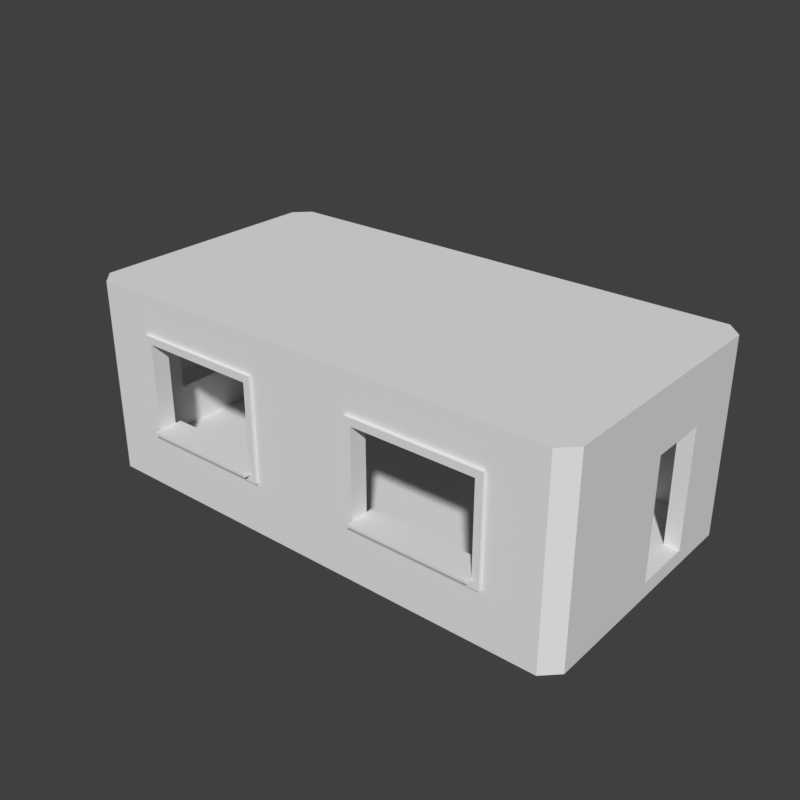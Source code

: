 # Source: TestRoom.blend  (saved by Blender 2.79.0; exported with 4.5.12 LTS)
import bpy
from mathutils import Matrix  # noqa: F401  (used for matrix-valued properties, if any)

bpy.ops.wm.read_factory_settings(use_empty=True)
scene = bpy.context.scene
scene.name = 'Scene'

# ---- collections
col_collection_1 = bpy.data.collections.new('Collection 1'); scene.collection.children.link(col_collection_1)

# ---- world
world_world = bpy.data.worlds.new('World'); scene.world = world_world
world_world.color = (0.05088, 0.05088, 0.05088)
world_world.use_sun_shadow = False
world_world.sun_shadow_jitter_overblur = 0.0
world_world.cycles.sampling_method = 'MANUAL'

# ---- meshes
me_cube_000 = bpy.data.meshes.new('Cube.000')
me_cube_000.from_pydata([(2.0, 1.51e-07, 0.0), (2.0, 1.51e-07, 2.0), (0.0, 0.0, 0.0), (0.0, 0.0, 2.0), (2.0, -2.0, 0.0), (2.0, -2.0, 2.0), (1.51e-07, -2.0, 0.0), (1.51e-07, -2.0, 2.0), (-4.0, 2.0, 0.0), (-4.0, 2.0, 2.0), (-6.0, 2.0, 0.0), (-6.0, 2.0, 2.0), (-4.0, 1.192e-07, 0.0), (-4.0, 1.192e-07, 2.0), (-6.0, 0.0, 0.0), (-6.0, 0.0, 2.0), (-4.0, 1.51e-07, 0.0), (-4.0, 1.51e-07, 2.0), (-6.0, 0.0, 0.0), (-6.0, 0.0, 2.0), (-4.0, -2.0, 0.0), (-4.0, -2.0, 2.0), (-6.0, -2.0, 0.0), (-6.0, -2.0, 2.0), (-2.0, 1.51e-07, 0.0), (-2.0, 1.51e-07, 2.0), (-4.0, 0.0, 0.0), (-4.0, 0.0, 2.0), (-2.0, -2.0, 0.0), (-2.0, -2.0, 2.0), (-4.0, -2.0, 0.0), (-4.0, -2.0, 2.0), (-2.0, 2.0, 0.0), (-2.0, 2.0, 2.0), (-4.0, 2.0, 0.0), (-4.0, 2.0, 2.0), (-2.0, 1.192e-07, 0.0), (-2.0, 1.192e-07, 2.0), (-4.0, 0.0, 0.0), (-4.0, 0.0, 2.0), (0.0, 2.0, 0.0), (0.0, 2.0, 2.0), (-2.0, 2.0, 0.0), (-2.0, 2.0, 2.0), (2.384e-07, 1.192e-07, 0.0), (2.384e-07, 1.192e-07, 2.0), (-2.0, 0.0, 0.0), (-2.0, 0.0, 2.0), (0.0, 1.51e-07, 0.0), (0.0, 1.51e-07, 2.0), (-2.0, 0.0, 0.0), (-2.0, 0.0, 2.0), (2.384e-07, -2.0, 0.0), (2.384e-07, -2.0, 2.0), (-2.0, -2.0, 0.0), (-2.0, -2.0, 2.0), (2.0, 2.0, 0.0), (2.0, 2.0, 2.0), (0.0, 2.0, 0.0), (0.0, 2.0, 2.0), (2.0, 1.192e-07, 0.0), (2.0, 1.192e-07, 2.0), (1.51e-07, 0.0, 0.0), (1.51e-07, 0.0, 2.0)], [], [(0, 2, 3, 1), (2, 6, 7, 3), (6, 4, 5, 7), (4, 0, 1, 5), (2, 0, 4, 6), (7, 5, 1, 3), (8, 10, 11, 9), (10, 14, 15, 11), (14, 12, 13, 15), (12, 8, 9, 13), (10, 8, 12, 14), (15, 13, 9, 11), (16, 18, 19, 17), (18, 22, 23, 19), (22, 20, 21, 23), (20, 16, 17, 21), (18, 16, 20, 22), (23, 21, 17, 19), (24, 26, 27, 25), (26, 30, 31, 27), (30, 28, 29, 31), (28, 24, 25, 29), (26, 24, 28, 30), (31, 29, 25, 27), (32, 34, 35, 33), (34, 38, 39, 35), (38, 36, 37, 39), (36, 32, 33, 37), (34, 32, 36, 38), (39, 37, 33, 35), (40, 42, 43, 41), (42, 46, 47, 43), (46, 44, 45, 47), (44, 40, 41, 45), (42, 40, 44, 46), (47, 45, 41, 43), (48, 50, 51, 49), (50, 54, 55, 51), (54, 52, 53, 55), (52, 48, 49, 53), (50, 48, 52, 54), (55, 53, 49, 51), (56, 58, 59, 57), (58, 62, 63, 59), (62, 60, 61, 63), (60, 56, 57, 61), (58, 56, 60, 62), (63, 61, 57, 59)])
me_cube_000.use_remesh_preserve_volume = False
me_cube_000.use_remesh_preserve_attributes = False
me_cube_000.use_mirror_vertex_groups = False
me_cube_000.update()
me_vert_020 = bpy.data.meshes.new('Vert.020')
me_vert_020.from_pydata([(0.0, 0.0, -0.25), (0.0, 0.0, 0.0), (0.0, 0.25, 0.0), (0.0, 0.25, -0.25), (0.25, 0.0, 0.0), (0.25, 0.0, -0.25)], [], [(0, 1, 2, 3), (1, 4, 2), (0, 5, 4, 1), (5, 0, 3), (2, 4, 5, 3)])
me_vert_020.use_remesh_preserve_volume = False
me_vert_020.use_remesh_preserve_attributes = False
me_vert_020.use_mirror_vertex_groups = False
me_vert_020.update()
me_vert_019 = bpy.data.meshes.new('Vert.019')
me_vert_019.from_pydata([(0.0, 0.0, -0.25), (0.0, 0.0, 0.0), (0.25, -1.859e-06, 0.0), (0.25, -1.859e-06, -0.25), (-1.859e-06, -0.25, 0.0), (-1.859e-06, -0.25, -0.25)], [], [(0, 1, 2, 3), (1, 4, 2), (0, 5, 4, 1), (5, 0, 3), (2, 4, 5, 3)])
me_vert_019.use_remesh_preserve_volume = False
me_vert_019.use_remesh_preserve_attributes = False
me_vert_019.use_mirror_vertex_groups = False
me_vert_019.update()
me_vert_018 = bpy.data.meshes.new('Vert.018')
me_vert_018.from_pydata([(0.0, 0.0, 0.0), (1.887e-08, -0.25, -1.093e-08), (-0.25, -1.887e-08, -1.093e-08), (1.887e-08, -0.25, -1.093e-08), (0.0, 0.0, 3.0), (-0.25, -1.887e-08, 3.0), (1.887e-08, -0.25, 3.0)], [(0, 1)], [(2, 0, 3), (5, 6, 4), (3, 0, 4, 6), (2, 3, 6, 5), (0, 2, 5, 4)])
me_vert_018.use_remesh_preserve_volume = False
me_vert_018.use_remesh_preserve_attributes = False
me_vert_018.use_mirror_vertex_groups = False
me_vert_018.update()
me_vert_017 = bpy.data.meshes.new('Vert.017')
me_vert_017.from_pydata([(0.0, 0.0, 0.0), (-0.25, 3.775e-08, -1.093e-08), (3.775e-08, 0.25, -1.093e-08), (-0.25, 3.775e-08, -1.093e-08), (0.0, 0.0, 3.0), (3.775e-08, 0.25, 3.0), (-0.25, 3.775e-08, 3.0)], [(0, 1)], [(2, 0, 3), (5, 6, 4), (3, 0, 4, 6), (2, 3, 6, 5), (0, 2, 5, 4)])
me_vert_017.use_remesh_preserve_volume = False
me_vert_017.use_remesh_preserve_attributes = False
me_vert_017.use_mirror_vertex_groups = False
me_vert_017.update()
me_vert_016 = bpy.data.meshes.new('Vert.016')
me_vert_016.from_pydata([(0.0, 0.0, -0.25), (0.0, 0.0, 0.0), (-0.25, -1.093e-08, 0.0), (-0.25, -1.093e-08, -0.25), (-1.748e-07, 4.0, -0.25), (-1.748e-07, 4.0, 0.0), (-0.25, 4.0, 0.0), (-0.25, 4.0, -0.25)], [], [(0, 1, 2, 3), (4, 7, 6, 5), (3, 2, 6, 7), (2, 1, 5, 6), (0, 3, 7, 4), (1, 0, 4, 5)])
me_vert_016.use_remesh_preserve_volume = False
me_vert_016.use_remesh_preserve_attributes = False
me_vert_016.use_mirror_vertex_groups = False
me_vert_016.update()
me_vert_015 = bpy.data.meshes.new('Vert.015')
me_vert_015.from_pydata([(0.0, 0.0, -0.25), (0.0, 0.0, 0.0), (0.25, -1.859e-06, 0.0), (0.25, -1.859e-06, -0.25), (-1.859e-06, -0.25, 0.0), (-1.859e-06, -0.25, -0.25)], [], [(0, 1, 2, 3), (1, 4, 2), (0, 5, 4, 1), (5, 0, 3), (2, 4, 5, 3)])
me_vert_015.use_remesh_preserve_volume = False
me_vert_015.use_remesh_preserve_attributes = False
me_vert_015.use_mirror_vertex_groups = False
me_vert_015.update()
me_vert_013 = bpy.data.meshes.new('Vert.013')
me_vert_013.from_pydata([(0.25, 1.093e-08, -1.887e-08), (0.0, 0.0, 0.0), (-1.887e-08, -8.25e-16, -0.25), (0.25, 1.093e-08, -0.25), (0.25, 4.0, -1.887e-08), (-1.748e-07, 4.0, 0.0), (-1.937e-07, 4.0, -0.25), (0.25, 4.0, -0.25)], [], [(0, 1, 2, 3), (4, 7, 6, 5), (3, 2, 6, 7), (2, 1, 5, 6), (0, 3, 7, 4), (1, 0, 4, 5)])
me_vert_013.use_remesh_preserve_volume = False
me_vert_013.use_remesh_preserve_attributes = False
me_vert_013.use_mirror_vertex_groups = False
me_vert_013.update()
me_vert_012 = bpy.data.meshes.new('Vert.012')
me_vert_012.from_pydata([(0.0, -0.25, -1.887e-08), (0.0, 0.0, 0.0), (0.0, 1.887e-08, -0.25), (0.0, -0.25, -0.25), (4.0, -0.25, -1.887e-08), (4.0, 0.0, 0.0), (4.0, 1.887e-08, -0.25), (4.0, -0.25, -0.25)], [], [(0, 1, 2, 3), (4, 7, 6, 5), (3, 2, 6, 7), (2, 1, 5, 6), (0, 3, 7, 4), (1, 0, 4, 5)])
me_vert_012.use_remesh_preserve_volume = False
me_vert_012.use_remesh_preserve_attributes = False
me_vert_012.use_mirror_vertex_groups = False
me_vert_012.update()
me_vert_011 = bpy.data.meshes.new('Vert.011')
me_vert_011.from_pydata([(0.0, -0.25, -1.887e-08), (0.0, 0.0, 0.0), (0.0, 1.887e-08, -0.25), (0.0, -0.25, -0.25), (4.0, -0.25, -1.887e-08), (4.0, 0.0, 0.0), (4.0, 1.887e-08, -0.25), (4.0, -0.25, -0.25)], [], [(0, 1, 2, 3), (4, 7, 6, 5), (3, 2, 6, 7), (2, 1, 5, 6), (0, 3, 7, 4), (1, 0, 4, 5)])
me_vert_011.use_remesh_preserve_volume = False
me_vert_011.use_remesh_preserve_attributes = False
me_vert_011.use_mirror_vertex_groups = False
me_vert_011.update()
me_vert_009 = bpy.data.meshes.new('Vert.009')
me_vert_009.from_pydata([(0.0, -0.25, -0.25), (0.0, -0.25, 0.0), (0.0, 0.0, 0.0), (0.0, 0.0, -0.25), (4.0, -0.25, -0.25), (4.0, -0.25, 0.0), (4.0, 0.0, 0.0), (4.0, 0.0, -0.25)], [], [(0, 1, 2, 3), (4, 7, 6, 5), (3, 2, 6, 7), (2, 1, 5, 6), (0, 3, 7, 4), (1, 0, 4, 5)])
me_vert_009.use_remesh_preserve_volume = False
me_vert_009.use_remesh_preserve_attributes = False
me_vert_009.use_mirror_vertex_groups = False
me_vert_009.update()
me_vert_007 = bpy.data.meshes.new('Vert.007')
me_vert_007.from_pydata([(0.0, 0.0, 0.0), (1.887e-08, 0.25, -1.093e-08), (0.25, -1.887e-08, -1.093e-08), (1.887e-08, 0.25, -1.093e-08), (0.0, 0.0, 3.0), (0.25, -1.887e-08, 3.0), (1.887e-08, 0.25, 3.0)], [(0, 1)], [(2, 0, 3), (5, 6, 4), (3, 0, 4, 6), (2, 3, 6, 5), (0, 2, 5, 4)])
me_vert_007.use_remesh_preserve_volume = False
me_vert_007.use_remesh_preserve_attributes = False
me_vert_007.use_mirror_vertex_groups = False
me_vert_007.update()
me_vert_006 = bpy.data.meshes.new('Vert.006')
me_vert_006.from_pydata([(0.0, 0.0, 0.0), (0.25, 0.0, -1.093e-08), (0.0, -0.25, -1.093e-08), (0.25, 0.0, -1.093e-08), (0.0, 0.0, 3.0), (0.0, -0.25, 3.0), (0.25, 0.0, 3.0)], [(0, 1)], [(2, 0, 3), (5, 6, 4), (3, 0, 4, 6), (2, 3, 6, 5), (0, 2, 5, 4)])
me_vert_006.use_remesh_preserve_volume = False
me_vert_006.use_remesh_preserve_attributes = False
me_vert_006.use_mirror_vertex_groups = False
me_vert_006.update()
me_vert_005 = bpy.data.meshes.new('Vert.005')
me_vert_005.from_pydata([(0.0, 0.0, 0.0), (4.0, 0.0, 0.0), (4.0, 3.0, 0.0), (0.0, 3.0, 0.0), (2.0, 0.0, 0.0), (4.0, 1.5, 0.0), (2.0, 3.0, 0.0), (0.0, 1.5, 0.0), (3.0, 0.0, 0.25), (3.0, 0.0, 0.0), (4.0, 2.25, 0.0), (1.0, 3.0, 0.0), (0.0, 2.25, 0.0), (1.0, 0.0, 0.0), (4.0, 0.75, 0.0), (3.0, 3.0, 0.0), (0.0, 0.75, 0.0), (1.0, 1.5, 0.0), (3.0, 1.5, 0.0), (2.0, 0.75, 0.0), (2.0, 2.25, 0.0), (3.0, 2.25, 0.0), (3.0, 0.75, 0.0), (1.0, 0.75, 0.0), (1.0, 2.25, 0.0), (4.0, 0.0, 0.25), (4.0, 2.25, 0.25), (4.0, 3.0, 0.25), (1.0, 3.0, 0.25), (0.0, 3.0, 0.25), (0.0, 2.25, 0.25), (1.0, 0.0, 0.25), (2.0, 0.0, 0.25), (4.0, 0.75, 0.25), (4.0, 1.5, 0.25), (3.0, 3.0, 0.25), (2.0, 3.0, 0.25), (0.0, 0.75, 0.25), (0.0, 1.5, 0.25), (1.0, 1.5, 0.25), (0.0, 0.0, 0.25), (3.0, 1.5, 0.25), (2.0, 2.25, 0.25), (3.0, 2.25, 0.25), (3.0, 0.75, 0.25), (1.0, 0.75, 0.25), (1.0, 2.25, 0.25), (4.0, 2.375, 0.0), (0.0, 2.375, 0.0), (0.0, 2.375, 0.25), (4.0, 2.375, 0.25), (2.0, 2.375, 0.0), (3.0, 2.375, 0.0), (1.0, 2.375, 0.0), (2.0, 2.375, 0.25), (3.0, 2.375, 0.25), (1.0, 2.375, 0.25), (0.8841, 3.0, 0.0), (0.8841, 1.5, 0.0), (0.8841, 3.0, 0.25), (0.8841, 0.0, 0.0), (0.8841, 0.75, 0.0), (0.8841, 2.25, 0.0), (0.8841, 1.5, 0.25), (0.8841, 0.0, 0.25), (0.8841, 0.75, 0.25), (0.8841, 2.25, 0.25), (0.8841, 2.375, 0.25), (0.8841, 2.375, 0.0), (3.116, 0.0, 0.0), (3.116, 3.0, 0.0), (3.116, 1.5, 0.0), (3.116, 0.0, 0.25), (3.116, 2.25, 0.0), (3.116, 0.75, 0.0), (3.116, 3.0, 0.25), (3.116, 1.5, 0.25), (3.116, 2.25, 0.25), (3.116, 0.75, 0.25), (3.116, 2.375, 0.25), (3.116, 2.375, 0.0), (2.0, 0.6324, 0.0), (4.0, 0.6324, 0.0), (0.0, 0.6324, 0.0), (3.0, 0.6324, 0.0), (1.0, 0.6324, 0.0), (2.0, 0.6324, 0.25), (4.0, 0.6324, 0.25), (0.0, 0.6324, 0.25), (3.0, 0.6324, 0.25), (1.0, 0.6324, 0.25), (0.8841, 0.6324, 0.25), (0.8841, 0.6324, 0.0), (3.116, 0.6324, 0.25), (3.116, 0.6324, 0.0), (3.116, 1.5, 0.3), (3.0, 1.5, 0.3), (2.0, 2.375, 0.3), (2.0, 2.25, 0.3), (3.0, 2.25, 0.3), (3.116, 2.25, 0.3), (3.0, 2.375, 0.3), (3.0, 0.75, 0.3), (2.0, 0.75, 0.3), (3.116, 0.75, 0.3), (1.0, 0.75, 0.3), (1.0, 1.5, 0.3), (1.0, 2.25, 0.3), (1.0, 2.375, 0.3), (3.116, 2.375, 0.3), (0.8841, 1.5, 0.3), (0.8841, 0.75, 0.3), (0.8841, 2.25, 0.3), (0.8841, 2.375, 0.3), (2.0, 0.6324, 0.3), (3.0, 0.6324, 0.3), (1.0, 0.6324, 0.3), (0.8841, 0.6324, 0.3), (3.116, 0.6324, 0.3), (3.0, 0.8, 0.0), (2.0, 0.8, 0.0), (1.0, 0.8, 0.0), (3.0, 0.8, 0.25), (2.0, 0.8, 0.25), (1.0, 0.8, 0.25), (2.0, 0.8, 0.3), (1.0, 0.8, 0.3), (3.0, 0.8, 0.3), (1.0, 0.75, 0.4), (1.0, 0.8, 0.4), (3.0, 0.75, 0.4), (2.0, 0.75, 0.4), (3.0, 0.8, 0.4), (2.0, 0.8, 0.4), (3.0, 0.75, -0.1), (2.0, 0.75, -0.1), (1.0, 0.75, -0.1), (3.0, 0.8, -0.1), (2.0, 0.8, -0.1), (1.0, 0.8, -0.1)], [], [(68, 48, 3, 57), (61, 16, 7, 58), (86, 89, 115, 114), (52, 51, 6, 15), (55, 35, 36, 54), (71, 18, 21, 73), (80, 52, 15, 70), (84, 81, 19, 22), (94, 84, 22, 74), (74, 22, 18, 71), (92, 83, 16, 61), (81, 85, 23, 19), (65, 63, 38, 37), (58, 7, 12, 62), (67, 59, 29, 49), (51, 53, 11, 6), (79, 75, 35, 55), (89, 93, 118, 115), (125, 126, 129, 133), (78, 76, 95, 104), (91, 65, 37, 88), (45, 39, 106, 105), (63, 66, 30, 38), (54, 36, 28, 56), (102, 44, 122, 127), (15, 6, 36, 35), (6, 11, 28, 36), (7, 16, 37, 38), (24, 20, 42, 46), (69, 1, 25, 72), (12, 7, 38, 30), (17, 24, 46, 39), (47, 2, 27, 50), (60, 13, 31, 64), (18, 22, 44, 41), (20, 21, 43, 42), (57, 3, 29, 59), (82, 14, 33, 87), (48, 12, 30, 49), (70, 15, 35, 75), (45, 105, 126, 124), (21, 18, 41, 43), (13, 4, 32, 31), (83, 0, 40, 88), (4, 9, 8, 32), (14, 5, 34, 33), (23, 17, 39, 45), (5, 10, 26, 34), (3, 48, 49, 29), (10, 47, 50, 26), (56, 67, 113, 108), (76, 77, 100, 95), (20, 24, 53, 51), (66, 67, 49, 30), (73, 21, 52, 80), (90, 86, 114, 116), (21, 20, 51, 52), (62, 12, 48, 68), (24, 62, 68, 53), (43, 41, 96, 99), (11, 57, 59, 28), (0, 60, 64, 40), (66, 63, 110, 112), (22, 19, 135, 134), (56, 28, 59, 67), (17, 58, 62, 24), (93, 78, 104, 118), (85, 92, 61, 23), (23, 61, 58, 17), (53, 68, 57, 11), (10, 73, 80, 47), (26, 50, 79, 77), (2, 70, 75, 27), (9, 69, 72, 8), (33, 34, 76, 78), (87, 33, 78, 93), (50, 27, 75, 79), (14, 74, 71, 5), (82, 94, 74, 14), (47, 80, 70, 2), (5, 71, 73, 10), (34, 26, 77, 76), (1, 69, 94, 82), (25, 87, 93, 72), (13, 60, 92, 85), (31, 90, 91, 64), (16, 83, 88, 37), (1, 82, 87, 25), (32, 86, 90, 31), (64, 91, 88, 40), (72, 93, 89, 8), (8, 89, 86, 32), (4, 13, 85, 81), (60, 0, 83, 92), (69, 9, 84, 94), (9, 4, 81, 84), (95, 100, 99, 96), (115, 102, 103, 114), (118, 104, 102, 115), (104, 95, 96, 102), (114, 103, 105, 116), (98, 97, 108, 107), (100, 109, 101, 99), (99, 101, 97, 98), (107, 108, 113, 112), (106, 107, 112, 110), (116, 105, 111, 117), (105, 106, 110, 111), (55, 54, 97, 101), (46, 42, 98, 107), (63, 65, 111, 110), (67, 66, 112, 113), (91, 90, 116, 117), (39, 46, 107, 106), (65, 91, 117, 111), (41, 44, 102, 96), (42, 43, 99, 98), (54, 56, 108, 97), (77, 79, 109, 100), (79, 55, 101, 109), (122, 123, 125, 127), (119, 120, 123, 122), (120, 121, 124, 123), (123, 124, 126, 125), (121, 120, 138, 139), (44, 22, 119, 122), (23, 45, 124, 121), (126, 105, 128, 129), (131, 130, 132, 133), (128, 131, 133, 129), (102, 127, 132, 130), (103, 102, 130, 131), (127, 125, 133, 132), (105, 103, 131, 128), (134, 135, 138, 137), (135, 136, 139, 138), (119, 22, 134, 137), (23, 121, 139, 136), (19, 23, 136, 135), (120, 119, 137, 138)])
me_vert_005.use_remesh_preserve_volume = False
me_vert_005.use_remesh_preserve_attributes = False
me_vert_005.use_mirror_vertex_groups = False
me_vert_005.update()
me_vert_004 = bpy.data.meshes.new('Vert.004')
me_vert_004.from_pydata([(0.0, 0.0, 0.0), (4.0, 0.0, 0.0), (4.0, 3.0, 0.0), (0.0, 3.0, 0.0), (2.0, 0.0, 0.0), (4.0, 1.5, 0.0), (2.0, 3.0, 0.0), (0.0, 1.5, 0.0), (3.0, 0.0, 0.25), (3.0, 0.0, 0.0), (4.0, 2.25, 0.0), (1.0, 3.0, 0.0), (0.0, 2.25, 0.0), (1.0, 0.0, 0.0), (4.0, 0.75, 0.0), (3.0, 3.0, 0.0), (0.0, 0.75, 0.0), (1.0, 1.5, 0.0), (3.0, 1.5, 0.0), (2.0, 0.75, 0.0), (2.0, 2.25, 0.0), (3.0, 2.25, 0.0), (3.0, 0.75, 0.0), (1.0, 0.75, 0.0), (1.0, 2.25, 0.0), (4.0, 0.0, 0.25), (4.0, 2.25, 0.25), (4.0, 3.0, 0.25), (1.0, 3.0, 0.25), (0.0, 3.0, 0.25), (0.0, 2.25, 0.25), (1.0, 0.0, 0.25), (2.0, 0.0, 0.25), (4.0, 0.75, 0.25), (4.0, 1.5, 0.25), (3.0, 3.0, 0.25), (2.0, 3.0, 0.25), (0.0, 0.75, 0.25), (0.0, 1.5, 0.25), (1.0, 1.5, 0.25), (0.0, 0.0, 0.25), (3.0, 1.5, 0.25), (2.0, 2.25, 0.25), (3.0, 2.25, 0.25), (3.0, 0.75, 0.25), (1.0, 0.75, 0.25), (1.0, 2.25, 0.25), (4.0, 2.375, 0.0), (0.0, 2.375, 0.0), (0.0, 2.375, 0.25), (4.0, 2.375, 0.25), (2.0, 2.375, 0.0), (3.0, 2.375, 0.0), (1.0, 2.375, 0.0), (2.0, 2.375, 0.25), (3.0, 2.375, 0.25), (1.0, 2.375, 0.25), (0.8841, 3.0, 0.0), (0.8841, 1.5, 0.0), (0.8841, 3.0, 0.25), (0.8841, 0.0, 0.0), (0.8841, 0.75, 0.0), (0.8841, 2.25, 0.0), (0.8841, 1.5, 0.25), (0.8841, 0.0, 0.25), (0.8841, 0.75, 0.25), (0.8841, 2.25, 0.25), (0.8841, 2.375, 0.25), (0.8841, 2.375, 0.0), (3.116, 0.0, 0.0), (3.116, 3.0, 0.0), (3.116, 1.5, 0.0), (3.116, 0.0, 0.25), (3.116, 2.25, 0.0), (3.116, 0.75, 0.0), (3.116, 3.0, 0.25), (3.116, 1.5, 0.25), (3.116, 2.25, 0.25), (3.116, 0.75, 0.25), (3.116, 2.375, 0.25), (3.116, 2.375, 0.0), (2.0, 0.6324, 0.0), (4.0, 0.6324, 0.0), (0.0, 0.6324, 0.0), (3.0, 0.6324, 0.0), (1.0, 0.6324, 0.0), (2.0, 0.6324, 0.25), (4.0, 0.6324, 0.25), (0.0, 0.6324, 0.25), (3.0, 0.6324, 0.25), (1.0, 0.6324, 0.25), (0.8841, 0.6324, 0.25), (0.8841, 0.6324, 0.0), (3.116, 0.6324, 0.25), (3.116, 0.6324, 0.0), (3.116, 1.5, 0.3), (3.0, 1.5, 0.3), (2.0, 2.375, 0.3), (2.0, 2.25, 0.3), (3.0, 2.25, 0.3), (3.116, 2.25, 0.3), (3.0, 2.375, 0.3), (3.0, 0.75, 0.3), (2.0, 0.75, 0.3), (3.116, 0.75, 0.3), (1.0, 0.75, 0.3), (1.0, 1.5, 0.3), (1.0, 2.25, 0.3), (1.0, 2.375, 0.3), (3.116, 2.375, 0.3), (0.8841, 1.5, 0.3), (0.8841, 0.75, 0.3), (0.8841, 2.25, 0.3), (0.8841, 2.375, 0.3), (2.0, 0.6324, 0.3), (3.0, 0.6324, 0.3), (1.0, 0.6324, 0.3), (0.8841, 0.6324, 0.3), (3.116, 0.6324, 0.3), (3.0, 0.8, 0.0), (2.0, 0.8, 0.0), (1.0, 0.8, 0.0), (3.0, 0.8, 0.25), (2.0, 0.8, 0.25), (1.0, 0.8, 0.25), (2.0, 0.8, 0.3), (1.0, 0.8, 0.3), (3.0, 0.8, 0.3), (1.0, 0.75, 0.4), (1.0, 0.8, 0.4), (3.0, 0.75, 0.4), (2.0, 0.75, 0.4), (3.0, 0.8, 0.4), (2.0, 0.8, 0.4), (3.0, 0.75, -0.1), (2.0, 0.75, -0.1), (1.0, 0.75, -0.1), (3.0, 0.8, -0.1), (2.0, 0.8, -0.1), (1.0, 0.8, -0.1)], [], [(68, 48, 3, 57), (61, 16, 7, 58), (86, 89, 115, 114), (52, 51, 6, 15), (55, 35, 36, 54), (71, 18, 21, 73), (80, 52, 15, 70), (84, 81, 19, 22), (94, 84, 22, 74), (74, 22, 18, 71), (92, 83, 16, 61), (81, 85, 23, 19), (65, 63, 38, 37), (58, 7, 12, 62), (67, 59, 29, 49), (51, 53, 11, 6), (79, 75, 35, 55), (89, 93, 118, 115), (125, 126, 129, 133), (78, 76, 95, 104), (91, 65, 37, 88), (45, 39, 106, 105), (63, 66, 30, 38), (54, 36, 28, 56), (102, 44, 122, 127), (15, 6, 36, 35), (6, 11, 28, 36), (7, 16, 37, 38), (24, 20, 42, 46), (69, 1, 25, 72), (12, 7, 38, 30), (17, 24, 46, 39), (47, 2, 27, 50), (60, 13, 31, 64), (18, 22, 44, 41), (20, 21, 43, 42), (57, 3, 29, 59), (82, 14, 33, 87), (48, 12, 30, 49), (70, 15, 35, 75), (45, 105, 126, 124), (21, 18, 41, 43), (13, 4, 32, 31), (83, 0, 40, 88), (4, 9, 8, 32), (14, 5, 34, 33), (23, 17, 39, 45), (5, 10, 26, 34), (3, 48, 49, 29), (10, 47, 50, 26), (56, 67, 113, 108), (76, 77, 100, 95), (20, 24, 53, 51), (66, 67, 49, 30), (73, 21, 52, 80), (90, 86, 114, 116), (21, 20, 51, 52), (62, 12, 48, 68), (24, 62, 68, 53), (43, 41, 96, 99), (11, 57, 59, 28), (0, 60, 64, 40), (66, 63, 110, 112), (22, 19, 135, 134), (56, 28, 59, 67), (17, 58, 62, 24), (93, 78, 104, 118), (85, 92, 61, 23), (23, 61, 58, 17), (53, 68, 57, 11), (10, 73, 80, 47), (26, 50, 79, 77), (2, 70, 75, 27), (9, 69, 72, 8), (33, 34, 76, 78), (87, 33, 78, 93), (50, 27, 75, 79), (14, 74, 71, 5), (82, 94, 74, 14), (47, 80, 70, 2), (5, 71, 73, 10), (34, 26, 77, 76), (1, 69, 94, 82), (25, 87, 93, 72), (13, 60, 92, 85), (31, 90, 91, 64), (16, 83, 88, 37), (1, 82, 87, 25), (32, 86, 90, 31), (64, 91, 88, 40), (72, 93, 89, 8), (8, 89, 86, 32), (4, 13, 85, 81), (60, 0, 83, 92), (69, 9, 84, 94), (9, 4, 81, 84), (95, 100, 99, 96), (115, 102, 103, 114), (118, 104, 102, 115), (104, 95, 96, 102), (114, 103, 105, 116), (98, 97, 108, 107), (100, 109, 101, 99), (99, 101, 97, 98), (107, 108, 113, 112), (106, 107, 112, 110), (116, 105, 111, 117), (105, 106, 110, 111), (55, 54, 97, 101), (46, 42, 98, 107), (63, 65, 111, 110), (67, 66, 112, 113), (91, 90, 116, 117), (39, 46, 107, 106), (65, 91, 117, 111), (41, 44, 102, 96), (42, 43, 99, 98), (54, 56, 108, 97), (77, 79, 109, 100), (79, 55, 101, 109), (122, 123, 125, 127), (119, 120, 123, 122), (120, 121, 124, 123), (123, 124, 126, 125), (121, 120, 138, 139), (44, 22, 119, 122), (23, 45, 124, 121), (126, 105, 128, 129), (131, 130, 132, 133), (128, 131, 133, 129), (102, 127, 132, 130), (103, 102, 130, 131), (127, 125, 133, 132), (105, 103, 131, 128), (134, 135, 138, 137), (135, 136, 139, 138), (119, 22, 134, 137), (23, 121, 139, 136), (19, 23, 136, 135), (120, 119, 137, 138)])
me_vert_004.use_remesh_preserve_volume = False
me_vert_004.use_remesh_preserve_attributes = False
me_vert_004.use_mirror_vertex_groups = False
me_vert_004.update()
me_vert_003 = bpy.data.meshes.new('Vert.003')
me_vert_003.from_pydata([(0.0, 0.0, 0.0), (4.0, 0.0, 0.0), (4.0, 3.0, 0.0), (0.0, 3.0, 0.0), (2.0, 0.0, 0.0), (4.0, 1.5, 0.0), (2.0, 3.0, 0.0), (0.0, 1.5, 0.0), (3.0, 0.0, 0.25), (3.0, 0.0, 0.0), (4.0, 2.25, 0.0), (1.0, 3.0, 0.0), (0.0, 2.25, 0.0), (1.0, 0.0, 0.0), (4.0, 0.75, 0.0), (3.0, 3.0, 0.0), (0.0, 0.75, 0.0), (1.0, 1.5, 0.0), (3.0, 1.5, 0.0), (2.0, 0.75, 0.0), (2.0, 2.25, 0.0), (3.0, 2.25, 0.0), (3.0, 0.75, 0.0), (1.0, 0.75, 0.0), (1.0, 2.25, 0.0), (4.0, 0.0, 0.25), (4.0, 2.25, 0.25), (4.0, 3.0, 0.25), (1.0, 3.0, 0.25), (0.0, 3.0, 0.25), (0.0, 2.25, 0.25), (1.0, 0.0, 0.25), (2.0, 0.0, 0.25), (4.0, 0.75, 0.25), (4.0, 1.5, 0.25), (3.0, 3.0, 0.25), (2.0, 3.0, 0.25), (0.0, 0.75, 0.25), (0.0, 1.5, 0.25), (1.0, 1.5, 0.25), (0.0, 0.0, 0.25), (3.0, 1.5, 0.25), (2.0, 2.25, 0.25), (3.0, 2.25, 0.25), (3.0, 0.75, 0.25), (1.0, 0.75, 0.25), (1.0, 2.25, 0.25), (4.0, 2.375, 0.0), (0.0, 2.375, 0.0), (0.0, 2.375, 0.25), (4.0, 2.375, 0.25), (2.0, 2.375, 0.0), (3.0, 2.375, 0.0), (1.0, 2.375, 0.0), (2.0, 2.375, 0.25), (3.0, 2.375, 0.25), (1.0, 2.375, 0.25), (0.8841, 3.0, 0.0), (0.8841, 1.5, 0.0), (0.8841, 3.0, 0.25), (0.8841, 0.0, 0.0), (0.8841, 0.75, 0.0), (0.8841, 2.25, 0.0), (0.8841, 1.5, 0.25), (0.8841, 0.0, 0.25), (0.8841, 0.75, 0.25), (0.8841, 2.25, 0.25), (0.8841, 2.375, 0.25), (0.8841, 2.375, 0.0), (3.116, 0.0, 0.0), (3.116, 3.0, 0.0), (3.116, 1.5, 0.0), (3.116, 0.0, 0.25), (3.116, 2.25, 0.0), (3.116, 0.75, 0.0), (3.116, 3.0, 0.25), (3.116, 1.5, 0.25), (3.116, 2.25, 0.25), (3.116, 0.75, 0.25), (3.116, 2.375, 0.25), (3.116, 2.375, 0.0), (2.0, 0.6324, 0.0), (4.0, 0.6324, 0.0), (0.0, 0.6324, 0.0), (3.0, 0.6324, 0.0), (1.0, 0.6324, 0.0), (2.0, 0.6324, 0.25), (4.0, 0.6324, 0.25), (0.0, 0.6324, 0.25), (3.0, 0.6324, 0.25), (1.0, 0.6324, 0.25), (0.8841, 0.6324, 0.25), (0.8841, 0.6324, 0.0), (3.116, 0.6324, 0.25), (3.116, 0.6324, 0.0), (3.116, 1.5, 0.3), (3.0, 1.5, 0.3), (2.0, 2.375, 0.3), (2.0, 2.25, 0.3), (3.0, 2.25, 0.3), (3.116, 2.25, 0.3), (3.0, 2.375, 0.3), (3.0, 0.75, 0.3), (2.0, 0.75, 0.3), (3.116, 0.75, 0.3), (1.0, 0.75, 0.3), (1.0, 1.5, 0.3), (1.0, 2.25, 0.3), (1.0, 2.375, 0.3), (3.116, 2.375, 0.3), (0.8841, 1.5, 0.3), (0.8841, 0.75, 0.3), (0.8841, 2.25, 0.3), (0.8841, 2.375, 0.3), (2.0, 0.6324, 0.3), (3.0, 0.6324, 0.3), (1.0, 0.6324, 0.3), (0.8841, 0.6324, 0.3), (3.116, 0.6324, 0.3), (3.0, 0.8, 0.0), (2.0, 0.8, 0.0), (1.0, 0.8, 0.0), (3.0, 0.8, 0.25), (2.0, 0.8, 0.25), (1.0, 0.8, 0.25), (2.0, 0.8, 0.3), (1.0, 0.8, 0.3), (3.0, 0.8, 0.3), (1.0, 0.75, 0.4), (1.0, 0.8, 0.4), (3.0, 0.75, 0.4), (2.0, 0.75, 0.4), (3.0, 0.8, 0.4), (2.0, 0.8, 0.4), (3.0, 0.75, -0.1), (2.0, 0.75, -0.1), (1.0, 0.75, -0.1), (3.0, 0.8, -0.1), (2.0, 0.8, -0.1), (1.0, 0.8, -0.1)], [], [(68, 48, 3, 57), (61, 16, 7, 58), (86, 89, 115, 114), (52, 51, 6, 15), (55, 35, 36, 54), (71, 18, 21, 73), (80, 52, 15, 70), (84, 81, 19, 22), (94, 84, 22, 74), (74, 22, 18, 71), (92, 83, 16, 61), (81, 85, 23, 19), (65, 63, 38, 37), (58, 7, 12, 62), (67, 59, 29, 49), (51, 53, 11, 6), (79, 75, 35, 55), (89, 93, 118, 115), (125, 126, 129, 133), (78, 76, 95, 104), (91, 65, 37, 88), (45, 39, 106, 105), (63, 66, 30, 38), (54, 36, 28, 56), (102, 44, 122, 127), (15, 6, 36, 35), (6, 11, 28, 36), (7, 16, 37, 38), (24, 20, 42, 46), (69, 1, 25, 72), (12, 7, 38, 30), (17, 24, 46, 39), (47, 2, 27, 50), (60, 13, 31, 64), (18, 22, 44, 41), (20, 21, 43, 42), (57, 3, 29, 59), (82, 14, 33, 87), (48, 12, 30, 49), (70, 15, 35, 75), (45, 105, 126, 124), (21, 18, 41, 43), (13, 4, 32, 31), (83, 0, 40, 88), (4, 9, 8, 32), (14, 5, 34, 33), (23, 17, 39, 45), (5, 10, 26, 34), (3, 48, 49, 29), (10, 47, 50, 26), (56, 67, 113, 108), (76, 77, 100, 95), (20, 24, 53, 51), (66, 67, 49, 30), (73, 21, 52, 80), (90, 86, 114, 116), (21, 20, 51, 52), (62, 12, 48, 68), (24, 62, 68, 53), (43, 41, 96, 99), (11, 57, 59, 28), (0, 60, 64, 40), (66, 63, 110, 112), (22, 19, 135, 134), (56, 28, 59, 67), (17, 58, 62, 24), (93, 78, 104, 118), (85, 92, 61, 23), (23, 61, 58, 17), (53, 68, 57, 11), (10, 73, 80, 47), (26, 50, 79, 77), (2, 70, 75, 27), (9, 69, 72, 8), (33, 34, 76, 78), (87, 33, 78, 93), (50, 27, 75, 79), (14, 74, 71, 5), (82, 94, 74, 14), (47, 80, 70, 2), (5, 71, 73, 10), (34, 26, 77, 76), (1, 69, 94, 82), (25, 87, 93, 72), (13, 60, 92, 85), (31, 90, 91, 64), (16, 83, 88, 37), (1, 82, 87, 25), (32, 86, 90, 31), (64, 91, 88, 40), (72, 93, 89, 8), (8, 89, 86, 32), (4, 13, 85, 81), (60, 0, 83, 92), (69, 9, 84, 94), (9, 4, 81, 84), (95, 100, 99, 96), (115, 102, 103, 114), (118, 104, 102, 115), (104, 95, 96, 102), (114, 103, 105, 116), (98, 97, 108, 107), (100, 109, 101, 99), (99, 101, 97, 98), (107, 108, 113, 112), (106, 107, 112, 110), (116, 105, 111, 117), (105, 106, 110, 111), (55, 54, 97, 101), (46, 42, 98, 107), (63, 65, 111, 110), (67, 66, 112, 113), (91, 90, 116, 117), (39, 46, 107, 106), (65, 91, 117, 111), (41, 44, 102, 96), (42, 43, 99, 98), (54, 56, 108, 97), (77, 79, 109, 100), (79, 55, 101, 109), (122, 123, 125, 127), (119, 120, 123, 122), (120, 121, 124, 123), (123, 124, 126, 125), (121, 120, 138, 139), (44, 22, 119, 122), (23, 45, 124, 121), (126, 105, 128, 129), (131, 130, 132, 133), (128, 131, 133, 129), (102, 127, 132, 130), (103, 102, 130, 131), (127, 125, 133, 132), (105, 103, 131, 128), (134, 135, 138, 137), (135, 136, 139, 138), (119, 22, 134, 137), (23, 121, 139, 136), (19, 23, 136, 135), (120, 119, 137, 138)])
me_vert_003.use_remesh_preserve_volume = False
me_vert_003.use_remesh_preserve_attributes = False
me_vert_003.use_mirror_vertex_groups = False
me_vert_003.update()
me_vert_002 = bpy.data.meshes.new('Vert.002')
me_vert_002.from_pydata([(0.0, 0.0, 0.0), (4.0, 0.0, 0.0), (4.0, 3.0, 0.0), (0.0, 3.0, 0.0), (2.0, 0.0, 0.0), (4.0, 1.5, 0.0), (2.0, 3.0, 0.0), (0.0, 1.5, 0.0), (3.0, 0.0, 0.25), (3.0, 0.0, 0.0), (4.0, 2.25, 0.0), (1.0, 3.0, 0.0), (0.0, 2.25, 0.0), (1.0, 0.0, 0.0), (4.0, 0.75, 0.0), (3.0, 3.0, 0.0), (0.0, 0.75, 0.0), (1.0, 1.5, 0.0), (3.0, 1.5, 0.0), (2.0, 0.75, 0.0), (2.0, 2.25, 0.0), (3.0, 2.25, 0.0), (3.0, 0.75, 0.0), (1.0, 0.75, 0.0), (1.0, 2.25, 0.0), (4.0, 0.0, 0.25), (4.0, 2.25, 0.25), (4.0, 3.0, 0.25), (1.0, 3.0, 0.25), (0.0, 3.0, 0.25), (0.0, 2.25, 0.25), (1.0, 0.0, 0.25), (2.0, 0.0, 0.25), (4.0, 0.75, 0.25), (4.0, 1.5, 0.25), (3.0, 3.0, 0.25), (2.0, 3.0, 0.25), (0.0, 0.75, 0.25), (0.0, 1.5, 0.25), (1.0, 1.5, 0.25), (0.0, 0.0, 0.25), (3.0, 1.5, 0.25), (2.0, 2.25, 0.25), (3.0, 2.25, 0.25), (3.0, 0.75, 0.25), (1.0, 0.75, 0.25), (1.0, 2.25, 0.25), (4.0, 2.375, 0.0), (0.0, 2.375, 0.0), (0.0, 2.375, 0.25), (4.0, 2.375, 0.25), (2.0, 2.375, 0.0), (3.0, 2.375, 0.0), (1.0, 2.375, 0.0), (2.0, 2.375, 0.25), (3.0, 2.375, 0.25), (1.0, 2.375, 0.25), (0.8841, 3.0, 0.0), (0.8841, 1.5, 0.0), (0.8841, 3.0, 0.25), (0.8841, 0.0, 0.0), (0.8841, 0.75, 0.0), (0.8841, 2.25, 0.0), (0.8841, 1.5, 0.25), (0.8841, 0.0, 0.25), (0.8841, 0.75, 0.25), (0.8841, 2.25, 0.25), (0.8841, 2.375, 0.25), (0.8841, 2.375, 0.0), (3.116, 0.0, 0.0), (3.116, 3.0, 0.0), (3.116, 1.5, 0.0), (3.116, 0.0, 0.25), (3.116, 2.25, 0.0), (3.116, 0.75, 0.0), (3.116, 3.0, 0.25), (3.116, 1.5, 0.25), (3.116, 2.25, 0.25), (3.116, 0.75, 0.25), (3.116, 2.375, 0.25), (3.116, 2.375, 0.0), (2.0, 0.6324, 0.0), (4.0, 0.6324, 0.0), (0.0, 0.6324, 0.0), (3.0, 0.6324, 0.0), (1.0, 0.6324, 0.0), (2.0, 0.6324, 0.25), (4.0, 0.6324, 0.25), (0.0, 0.6324, 0.25), (3.0, 0.6324, 0.25), (1.0, 0.6324, 0.25), (0.8841, 0.6324, 0.25), (0.8841, 0.6324, 0.0), (3.116, 0.6324, 0.25), (3.116, 0.6324, 0.0), (3.116, 1.5, 0.3), (3.0, 1.5, 0.3), (2.0, 2.375, 0.3), (2.0, 2.25, 0.3), (3.0, 2.25, 0.3), (3.116, 2.25, 0.3), (3.0, 2.375, 0.3), (3.0, 0.75, 0.3), (2.0, 0.75, 0.3), (3.116, 0.75, 0.3), (1.0, 0.75, 0.3), (1.0, 1.5, 0.3), (1.0, 2.25, 0.3), (1.0, 2.375, 0.3), (3.116, 2.375, 0.3), (0.8841, 1.5, 0.3), (0.8841, 0.75, 0.3), (0.8841, 2.25, 0.3), (0.8841, 2.375, 0.3), (2.0, 0.6324, 0.3), (3.0, 0.6324, 0.3), (1.0, 0.6324, 0.3), (0.8841, 0.6324, 0.3), (3.116, 0.6324, 0.3), (3.0, 0.8, 0.0), (2.0, 0.8, 0.0), (1.0, 0.8, 0.0), (3.0, 0.8, 0.25), (2.0, 0.8, 0.25), (1.0, 0.8, 0.25), (2.0, 0.8, 0.3), (1.0, 0.8, 0.3), (3.0, 0.8, 0.3), (1.0, 0.75, 0.4), (1.0, 0.8, 0.4), (3.0, 0.75, 0.4), (2.0, 0.75, 0.4), (3.0, 0.8, 0.4), (2.0, 0.8, 0.4), (3.0, 0.75, -0.1), (2.0, 0.75, -0.1), (1.0, 0.75, -0.1), (3.0, 0.8, -0.1), (2.0, 0.8, -0.1), (1.0, 0.8, -0.1)], [], [(68, 48, 3, 57), (61, 16, 7, 58), (86, 89, 115, 114), (52, 51, 6, 15), (55, 35, 36, 54), (71, 18, 21, 73), (80, 52, 15, 70), (84, 81, 19, 22), (94, 84, 22, 74), (74, 22, 18, 71), (92, 83, 16, 61), (81, 85, 23, 19), (65, 63, 38, 37), (58, 7, 12, 62), (67, 59, 29, 49), (51, 53, 11, 6), (79, 75, 35, 55), (89, 93, 118, 115), (125, 126, 129, 133), (78, 76, 95, 104), (91, 65, 37, 88), (45, 39, 106, 105), (63, 66, 30, 38), (54, 36, 28, 56), (102, 44, 122, 127), (15, 6, 36, 35), (6, 11, 28, 36), (7, 16, 37, 38), (24, 20, 42, 46), (69, 1, 25, 72), (12, 7, 38, 30), (17, 24, 46, 39), (47, 2, 27, 50), (60, 13, 31, 64), (18, 22, 44, 41), (20, 21, 43, 42), (57, 3, 29, 59), (82, 14, 33, 87), (48, 12, 30, 49), (70, 15, 35, 75), (45, 105, 126, 124), (21, 18, 41, 43), (13, 4, 32, 31), (83, 0, 40, 88), (4, 9, 8, 32), (14, 5, 34, 33), (23, 17, 39, 45), (5, 10, 26, 34), (3, 48, 49, 29), (10, 47, 50, 26), (56, 67, 113, 108), (76, 77, 100, 95), (20, 24, 53, 51), (66, 67, 49, 30), (73, 21, 52, 80), (90, 86, 114, 116), (21, 20, 51, 52), (62, 12, 48, 68), (24, 62, 68, 53), (43, 41, 96, 99), (11, 57, 59, 28), (0, 60, 64, 40), (66, 63, 110, 112), (22, 19, 135, 134), (56, 28, 59, 67), (17, 58, 62, 24), (93, 78, 104, 118), (85, 92, 61, 23), (23, 61, 58, 17), (53, 68, 57, 11), (10, 73, 80, 47), (26, 50, 79, 77), (2, 70, 75, 27), (9, 69, 72, 8), (33, 34, 76, 78), (87, 33, 78, 93), (50, 27, 75, 79), (14, 74, 71, 5), (82, 94, 74, 14), (47, 80, 70, 2), (5, 71, 73, 10), (34, 26, 77, 76), (1, 69, 94, 82), (25, 87, 93, 72), (13, 60, 92, 85), (31, 90, 91, 64), (16, 83, 88, 37), (1, 82, 87, 25), (32, 86, 90, 31), (64, 91, 88, 40), (72, 93, 89, 8), (8, 89, 86, 32), (4, 13, 85, 81), (60, 0, 83, 92), (69, 9, 84, 94), (9, 4, 81, 84), (95, 100, 99, 96), (115, 102, 103, 114), (118, 104, 102, 115), (104, 95, 96, 102), (114, 103, 105, 116), (98, 97, 108, 107), (100, 109, 101, 99), (99, 101, 97, 98), (107, 108, 113, 112), (106, 107, 112, 110), (116, 105, 111, 117), (105, 106, 110, 111), (55, 54, 97, 101), (46, 42, 98, 107), (63, 65, 111, 110), (67, 66, 112, 113), (91, 90, 116, 117), (39, 46, 107, 106), (65, 91, 117, 111), (41, 44, 102, 96), (42, 43, 99, 98), (54, 56, 108, 97), (77, 79, 109, 100), (79, 55, 101, 109), (122, 123, 125, 127), (119, 120, 123, 122), (120, 121, 124, 123), (123, 124, 126, 125), (121, 120, 138, 139), (44, 22, 119, 122), (23, 45, 124, 121), (126, 105, 128, 129), (131, 130, 132, 133), (128, 131, 133, 129), (102, 127, 132, 130), (103, 102, 130, 131), (127, 125, 133, 132), (105, 103, 131, 128), (134, 135, 138, 137), (135, 136, 139, 138), (119, 22, 134, 137), (23, 121, 139, 136), (19, 23, 136, 135), (120, 119, 137, 138)])
me_vert_002.use_remesh_preserve_volume = False
me_vert_002.use_remesh_preserve_attributes = False
me_vert_002.use_mirror_vertex_groups = False
me_vert_002.update()
me_vert = bpy.data.meshes.new('Vert')
me_vert.from_pydata([(0.0, 0.0, 0.0), (4.0, 0.0, 0.0), (4.0, 3.0, 0.0), (0.0, 3.0, 0.0), (2.0, 0.0, 0.0), (4.0, 1.5, 0.0), (2.0, 3.0, 0.0), (0.0, 1.5, 0.0), (3.0, 0.0, 0.25), (3.0, 0.0, 0.0), (4.0, 2.25, 0.0), (1.0, 3.0, 0.0), (0.0, 2.25, 0.0), (1.0, 0.0, 0.0), (4.0, 0.75, 0.0), (3.0, 3.0, 0.0), (0.0, 0.75, 0.0), (1.0, 1.5, 0.0), (3.0, 1.5, 0.0), (2.0, 0.75, 0.0), (2.0, 2.25, 0.0), (3.0, 2.25, 0.0), (3.0, 0.75, 0.0), (1.0, 0.75, 0.0), (1.0, 2.25, 0.0), (4.0, 0.0, 0.25), (4.0, 2.25, 0.25), (4.0, 3.0, 0.25), (1.0, 3.0, 0.25), (0.0, 3.0, 0.25), (0.0, 2.25, 0.25), (1.0, 0.0, 0.25), (2.0, 0.0, 0.25), (4.0, 0.75, 0.25), (4.0, 1.5, 0.25), (3.0, 3.0, 0.25), (2.0, 3.0, 0.25), (0.0, 0.75, 0.25), (0.0, 1.5, 0.25), (1.0, 1.5, 0.25), (0.0, 0.0, 0.25), (3.0, 1.5, 0.25), (2.0, 2.25, 0.25), (3.0, 2.25, 0.25), (3.0, 0.75, 0.25), (1.0, 0.75, 0.25), (1.0, 2.25, 0.25), (4.0, 2.375, 0.0), (0.0, 2.375, 0.0), (0.0, 2.375, 0.25), (4.0, 2.375, 0.25), (2.0, 2.375, 0.0), (3.0, 2.375, 0.0), (1.0, 2.375, 0.0), (2.0, 2.375, 0.25), (3.0, 2.375, 0.25), (1.0, 2.375, 0.25), (0.8841, 3.0, 0.0), (0.8841, 1.5, 0.0), (0.8841, 3.0, 0.25), (0.8841, 0.0, 0.0), (0.8841, 0.75, 0.0), (0.8841, 2.25, 0.0), (0.8841, 1.5, 0.25), (0.8841, 0.0, 0.25), (0.8841, 0.75, 0.25), (0.8841, 2.25, 0.25), (0.8841, 2.375, 0.25), (0.8841, 2.375, 0.0), (3.116, 0.0, 0.0), (3.116, 3.0, 0.0), (3.116, 1.5, 0.0), (3.116, 0.0, 0.25), (3.116, 2.25, 0.0), (3.116, 0.75, 0.0), (3.116, 3.0, 0.25), (3.116, 1.5, 0.25), (3.116, 2.25, 0.25), (3.116, 0.75, 0.25), (3.116, 2.375, 0.25), (3.116, 2.375, 0.0), (2.0, 0.6324, 0.0), (4.0, 0.6324, 0.0), (0.0, 0.6324, 0.0), (3.0, 0.6324, 0.0), (1.0, 0.6324, 0.0), (2.0, 0.6324, 0.25), (4.0, 0.6324, 0.25), (0.0, 0.6324, 0.25), (3.0, 0.6324, 0.25), (1.0, 0.6324, 0.25), (0.8841, 0.6324, 0.25), (0.8841, 0.6324, 0.0), (3.116, 0.6324, 0.25), (3.116, 0.6324, 0.0), (3.116, 1.5, 0.3), (3.0, 1.5, 0.3), (2.0, 2.375, 0.3), (2.0, 2.25, 0.3), (3.0, 2.25, 0.3), (3.116, 2.25, 0.3), (3.0, 2.375, 0.3), (3.0, 0.75, 0.3), (2.0, 0.75, 0.3), (3.116, 0.75, 0.3), (1.0, 0.75, 0.3), (1.0, 1.5, 0.3), (1.0, 2.25, 0.3), (1.0, 2.375, 0.3), (3.116, 2.375, 0.3), (0.8841, 1.5, 0.3), (0.8841, 0.75, 0.3), (0.8841, 2.25, 0.3), (0.8841, 2.375, 0.3), (2.0, 0.6324, 0.3), (3.0, 0.6324, 0.3), (1.0, 0.6324, 0.3), (0.8841, 0.6324, 0.3), (3.116, 0.6324, 0.3), (3.0, 0.8, 0.0), (2.0, 0.8, 0.0), (1.0, 0.8, 0.0), (3.0, 0.8, 0.25), (2.0, 0.8, 0.25), (1.0, 0.8, 0.25), (2.0, 0.8, 0.3), (1.0, 0.8, 0.3), (3.0, 0.8, 0.3), (1.0, 0.75, 0.4), (1.0, 0.8, 0.4), (3.0, 0.75, 0.4), (2.0, 0.75, 0.4), (3.0, 0.8, 0.4), (2.0, 0.8, 0.4), (3.0, 0.75, -0.1), (2.0, 0.75, -0.1), (1.0, 0.75, -0.1), (3.0, 0.8, -0.1), (2.0, 0.8, -0.1), (1.0, 0.8, -0.1)], [], [(68, 48, 3, 57), (61, 16, 7, 58), (86, 89, 115, 114), (52, 51, 6, 15), (55, 35, 36, 54), (71, 18, 21, 73), (80, 52, 15, 70), (84, 81, 19, 22), (94, 84, 22, 74), (74, 22, 18, 71), (92, 83, 16, 61), (81, 85, 23, 19), (65, 63, 38, 37), (58, 7, 12, 62), (67, 59, 29, 49), (51, 53, 11, 6), (79, 75, 35, 55), (89, 93, 118, 115), (125, 126, 129, 133), (78, 76, 95, 104), (91, 65, 37, 88), (45, 39, 106, 105), (63, 66, 30, 38), (54, 36, 28, 56), (102, 44, 122, 127), (15, 6, 36, 35), (6, 11, 28, 36), (7, 16, 37, 38), (24, 20, 42, 46), (69, 1, 25, 72), (12, 7, 38, 30), (17, 24, 46, 39), (47, 2, 27, 50), (60, 13, 31, 64), (18, 22, 44, 41), (20, 21, 43, 42), (57, 3, 29, 59), (82, 14, 33, 87), (48, 12, 30, 49), (70, 15, 35, 75), (45, 105, 126, 124), (21, 18, 41, 43), (13, 4, 32, 31), (83, 0, 40, 88), (4, 9, 8, 32), (14, 5, 34, 33), (23, 17, 39, 45), (5, 10, 26, 34), (3, 48, 49, 29), (10, 47, 50, 26), (56, 67, 113, 108), (76, 77, 100, 95), (20, 24, 53, 51), (66, 67, 49, 30), (73, 21, 52, 80), (90, 86, 114, 116), (21, 20, 51, 52), (62, 12, 48, 68), (24, 62, 68, 53), (43, 41, 96, 99), (11, 57, 59, 28), (0, 60, 64, 40), (66, 63, 110, 112), (22, 19, 135, 134), (56, 28, 59, 67), (17, 58, 62, 24), (93, 78, 104, 118), (85, 92, 61, 23), (23, 61, 58, 17), (53, 68, 57, 11), (10, 73, 80, 47), (26, 50, 79, 77), (2, 70, 75, 27), (9, 69, 72, 8), (33, 34, 76, 78), (87, 33, 78, 93), (50, 27, 75, 79), (14, 74, 71, 5), (82, 94, 74, 14), (47, 80, 70, 2), (5, 71, 73, 10), (34, 26, 77, 76), (1, 69, 94, 82), (25, 87, 93, 72), (13, 60, 92, 85), (31, 90, 91, 64), (16, 83, 88, 37), (1, 82, 87, 25), (32, 86, 90, 31), (64, 91, 88, 40), (72, 93, 89, 8), (8, 89, 86, 32), (4, 13, 85, 81), (60, 0, 83, 92), (69, 9, 84, 94), (9, 4, 81, 84), (95, 100, 99, 96), (115, 102, 103, 114), (118, 104, 102, 115), (104, 95, 96, 102), (114, 103, 105, 116), (98, 97, 108, 107), (100, 109, 101, 99), (99, 101, 97, 98), (107, 108, 113, 112), (106, 107, 112, 110), (116, 105, 111, 117), (105, 106, 110, 111), (55, 54, 97, 101), (46, 42, 98, 107), (63, 65, 111, 110), (67, 66, 112, 113), (91, 90, 116, 117), (39, 46, 107, 106), (65, 91, 117, 111), (41, 44, 102, 96), (42, 43, 99, 98), (54, 56, 108, 97), (77, 79, 109, 100), (79, 55, 101, 109), (122, 123, 125, 127), (119, 120, 123, 122), (120, 121, 124, 123), (123, 124, 126, 125), (121, 120, 138, 139), (44, 22, 119, 122), (23, 45, 124, 121), (126, 105, 128, 129), (131, 130, 132, 133), (128, 131, 133, 129), (102, 127, 132, 130), (103, 102, 130, 131), (127, 125, 133, 132), (105, 103, 131, 128), (134, 135, 138, 137), (135, 136, 139, 138), (119, 22, 134, 137), (23, 121, 139, 136), (19, 23, 136, 135), (120, 119, 137, 138)])
me_vert.use_remesh_preserve_volume = False
me_vert.use_remesh_preserve_attributes = False
me_vert.use_mirror_vertex_groups = False
me_vert.update()
me_vert_001 = bpy.data.meshes.new('Vert.001')
me_vert_001.from_pydata([(-0.25, 8.146e-08, 1.222e-07), (-0.25, -1.0, 1.222e-07), (-0.25, -1.0, 2.0), (-0.25, -2.0, 2.0), (-0.25, -2.0, 1.222e-07), (-0.25, -4.0, 1.222e-07), (-0.25, -4.0, 3.0), (-0.25, 8.146e-08, 3.0), (0.0, 0.0, 0.0), (-3.278e-07, -1.0, 1.563e-13), (6.557e-07, -1.0, 2.0), (3.278e-07, -2.0, 2.0), (-6.557e-07, -2.0, 3.126e-13), (-1.296e-06, -4.0, 6.395e-13), (1.49e-07, -4.0, 3.0), (1.46e-06, 0.0, 3.0)], [], [(1, 2, 3, 4, 5, 6, 7, 0), (9, 8, 15, 14, 13, 12, 11, 10), (1, 9, 10, 2), (6, 14, 15, 7), (4, 12, 13, 5), (2, 10, 11, 3), (0, 8, 9, 1), (7, 15, 8, 0), (5, 13, 14, 6), (3, 11, 12, 4)])
me_vert_001.use_remesh_preserve_volume = False
me_vert_001.use_remesh_preserve_attributes = False
me_vert_001.use_mirror_vertex_groups = False
me_vert_001.update()
me_cube_001 = bpy.data.meshes.new('Cube.001')
me_cube_001.from_pydata([(2.0, 1.51e-07, 0.0), (2.0, 1.51e-07, 2.0), (0.0, 0.0, 0.0), (0.0, 0.0, 2.0), (2.0, -2.0, 0.0), (2.0, -2.0, 2.0), (1.51e-07, -2.0, 0.0), (1.51e-07, -2.0, 2.0), (-4.0, 2.0, 0.0), (-4.0, 2.0, 2.0), (-6.0, 2.0, 0.0), (-6.0, 2.0, 2.0), (-4.0, 1.192e-07, 0.0), (-4.0, 1.192e-07, 2.0), (-6.0, 0.0, 0.0), (-6.0, 0.0, 2.0), (-4.0, 1.51e-07, 0.0), (-4.0, 1.51e-07, 2.0), (-6.0, 0.0, 0.0), (-6.0, 0.0, 2.0), (-4.0, -2.0, 0.0), (-4.0, -2.0, 2.0), (-6.0, -2.0, 0.0), (-6.0, -2.0, 2.0), (-2.0, 1.51e-07, 0.0), (-2.0, 1.51e-07, 2.0), (-4.0, 0.0, 0.0), (-4.0, 0.0, 2.0), (-2.0, -2.0, 0.0), (-2.0, -2.0, 2.0), (-4.0, -2.0, 0.0), (-4.0, -2.0, 2.0), (-2.0, 2.0, 0.0), (-2.0, 2.0, 2.0), (-4.0, 2.0, 0.0), (-4.0, 2.0, 2.0), (-2.0, 1.192e-07, 0.0), (-2.0, 1.192e-07, 2.0), (-4.0, 0.0, 0.0), (-4.0, 0.0, 2.0), (0.0, 2.0, 0.0), (0.0, 2.0, 2.0), (-2.0, 2.0, 0.0), (-2.0, 2.0, 2.0), (2.384e-07, 1.192e-07, 0.0), (2.384e-07, 1.192e-07, 2.0), (-2.0, 0.0, 0.0), (-2.0, 0.0, 2.0), (0.0, 1.51e-07, 0.0), (0.0, 1.51e-07, 2.0), (-2.0, 0.0, 0.0), (-2.0, 0.0, 2.0), (2.384e-07, -2.0, 0.0), (2.384e-07, -2.0, 2.0), (-2.0, -2.0, 0.0), (-2.0, -2.0, 2.0), (2.0, 2.0, 0.0), (2.0, 2.0, 2.0), (0.0, 2.0, 0.0), (0.0, 2.0, 2.0), (2.0, 1.192e-07, 0.0), (2.0, 1.192e-07, 2.0), (1.51e-07, 0.0, 0.0), (1.51e-07, 0.0, 2.0)], [], [(0, 2, 3, 1), (2, 6, 7, 3), (6, 4, 5, 7), (4, 0, 1, 5), (2, 0, 4, 6), (7, 5, 1, 3), (8, 10, 11, 9), (10, 14, 15, 11), (14, 12, 13, 15), (12, 8, 9, 13), (10, 8, 12, 14), (15, 13, 9, 11), (16, 18, 19, 17), (18, 22, 23, 19), (22, 20, 21, 23), (20, 16, 17, 21), (18, 16, 20, 22), (23, 21, 17, 19), (24, 26, 27, 25), (26, 30, 31, 27), (30, 28, 29, 31), (28, 24, 25, 29), (26, 24, 28, 30), (31, 29, 25, 27), (32, 34, 35, 33), (34, 38, 39, 35), (38, 36, 37, 39), (36, 32, 33, 37), (34, 32, 36, 38), (39, 37, 33, 35), (40, 42, 43, 41), (42, 46, 47, 43), (46, 44, 45, 47), (44, 40, 41, 45), (42, 40, 44, 46), (47, 45, 41, 43), (48, 50, 51, 49), (50, 54, 55, 51), (54, 52, 53, 55), (52, 48, 49, 53), (50, 48, 52, 54), (55, 53, 49, 51), (56, 58, 59, 57), (58, 62, 63, 59), (62, 60, 61, 63), (60, 56, 57, 61), (58, 56, 60, 62), (63, 61, 57, 59)])
me_cube_001.use_remesh_preserve_volume = False
me_cube_001.use_remesh_preserve_attributes = False
me_cube_001.use_mirror_vertex_groups = False
me_cube_001.update()
me_vert_008 = bpy.data.meshes.new('Vert.008')
me_vert_008.from_pydata([(0.0, -0.25, -0.25), (0.0, -0.25, 0.0), (0.0, 0.0, 0.0), (0.0, 0.0, -0.25), (4.0, -0.25, -0.25), (4.0, -0.25, 0.0), (4.0, 0.0, 0.0), (4.0, 0.0, -0.25)], [], [(0, 1, 2, 3), (4, 7, 6, 5), (3, 2, 6, 7), (2, 1, 5, 6), (0, 3, 7, 4), (1, 0, 4, 5)])
me_vert_008.use_remesh_preserve_volume = False
me_vert_008.use_remesh_preserve_attributes = False
me_vert_008.use_mirror_vertex_groups = False
me_vert_008.update()
me_vert_014 = bpy.data.meshes.new('Vert.014')
me_vert_014.from_pydata([(0.0, 0.0, -0.25), (0.0, 0.0, 0.0), (0.0, 0.25, 0.0), (0.0, 0.25, -0.25), (0.25, 0.0, 0.0), (0.25, 0.0, -0.25)], [], [(0, 1, 2, 3), (1, 4, 2), (0, 5, 4, 1), (5, 0, 3), (2, 4, 5, 3)])
me_vert_014.use_remesh_preserve_volume = False
me_vert_014.use_remesh_preserve_attributes = False
me_vert_014.use_mirror_vertex_groups = False
me_vert_014.update()

# ---- objects
ob_test_room = bpy.data.objects.new('Test Room', None)
ob_ceiling = bpy.data.objects.new('Ceiling', me_cube_000)
ob_r_backfloorfillcorner = bpy.data.objects.new('R_BackFloorFillCorner', me_vert_020)
ob_l_backfloorfillcorner = bpy.data.objects.new('L_BackFloorFillCorner', me_vert_019)
ob_l_back_wall_corner = bpy.data.objects.new('L_Back Wall Corner', me_vert_018)
ob_r__back_wall_corner = bpy.data.objects.new('R_ Back Wall Corner', me_vert_017)
ob_back_floor_fill = bpy.data.objects.new('Back_Floor Fill', me_vert_016)
ob_l_frontfloorfillcorner = bpy.data.objects.new('L_FrontFloorFillCorner', me_vert_015)
ob_front_floor_fill = bpy.data.objects.new('Front_Floor Fill', me_vert_013)
ob_l_floor_fill_a = bpy.data.objects.new('L_Floor Fill A', me_vert_012)
ob_l_floor_fill_b = bpy.data.objects.new('L_Floor Fill B', me_vert_011)
ob_r_floor_fill_b = bpy.data.objects.new('R_Floor Fill B', me_vert_009)
ob_r__front_wall_corner = bpy.data.objects.new('R_ Front Wall Corner', me_vert_007)
ob_l_front_wall_corner = bpy.data.objects.new('L_Front Wall Corner', me_vert_006)
ob_back_window = bpy.data.objects.new('Back Window', me_vert_005)
ob_l_window_b = bpy.data.objects.new('L_Window B', me_vert_004)
ob_l_window_a = bpy.data.objects.new('L_Window A', me_vert_003)
ob_r_window_b = bpy.data.objects.new('R_Window B', me_vert_002)
ob_r_window_a = bpy.data.objects.new('R_Window A', me_vert)
ob_front_door = bpy.data.objects.new('Front Door', me_vert_001)
ob_floor = bpy.data.objects.new('Floor', me_cube_001)
ob_r_floor_fill_a = bpy.data.objects.new('R_Floor Fill A', me_vert_008)
ob_r_frontfloorfillcorner = bpy.data.objects.new('R_FrontFloorFillCorner', me_vert_014)

# ---- transforms, parenting, visibility, modifiers, constraints
ob_test_room.location = (0.0, 0.0, 0.0)
ob_test_room.empty_image_offset = (0.0, 0.0)
ob_test_room.lineart.crease_threshold = 0.0
ob_ceiling.parent = ob_test_room
ob_ceiling.location = (1.0, -2.0, 2.75)
ob_ceiling.scale = (1.0, 1.0, 0.125)
ob_ceiling.lineart.crease_threshold = 0.0
ob_r_backfloorfillcorner.parent = ob_test_room
ob_r_backfloorfillcorner.location = (-5.0, -7.55e-08, 0.0)
ob_r_backfloorfillcorner.rotation_euler = (0.0, -0.0, 1.571)
ob_r_backfloorfillcorner.lineart.crease_threshold = 0.0
ob_l_backfloorfillcorner.parent = ob_test_room
ob_l_backfloorfillcorner.location = (-5.0, -4.0, 0.0)
ob_l_backfloorfillcorner.rotation_euler = (0.0, -0.0, -1.571)
ob_l_backfloorfillcorner.lineart.crease_threshold = 0.0
ob_l_back_wall_corner.parent = ob_test_room
ob_l_back_wall_corner.location = (-5.0, -4.0, 0.0)
ob_l_back_wall_corner.lineart.crease_threshold = 0.0
ob_r__back_wall_corner.parent = ob_test_room
ob_r__back_wall_corner.location = (-5.0, 2.384e-07, 0.0)
ob_r__back_wall_corner.lineart.crease_threshold = 0.0
ob_back_floor_fill.parent = ob_test_room
ob_back_floor_fill.location = (-5.0, -4.0, 0.0)
ob_back_floor_fill.lineart.crease_threshold = 0.0
ob_l_frontfloorfillcorner.parent = ob_test_room
ob_l_frontfloorfillcorner.location = (3.0, -4.0, 0.0)
ob_l_frontfloorfillcorner.lineart.crease_threshold = 0.0
ob_front_floor_fill.parent = ob_test_room
ob_front_floor_fill.location = (3.0, -4.0, 0.0)
ob_front_floor_fill.lineart.crease_threshold = 0.0
ob_l_floor_fill_a.parent = ob_test_room
ob_l_floor_fill_a.location = (-1.0, -4.0, 0.0)
ob_l_floor_fill_a.lineart.crease_threshold = 0.0
ob_l_floor_fill_b.parent = ob_test_room
ob_l_floor_fill_b.location = (-5.0, -4.0, 0.0)
ob_l_floor_fill_b.lineart.crease_threshold = 0.0
ob_r_floor_fill_b.parent = ob_test_room
ob_r_floor_fill_b.location = (-5.0, 0.25, 0.0)
ob_r_floor_fill_b.lineart.crease_threshold = 0.0
ob_r__front_wall_corner.parent = ob_test_room
ob_r__front_wall_corner.location = (3.0, 2.384e-07, 0.0)
ob_r__front_wall_corner.lineart.crease_threshold = 0.0
ob_l_front_wall_corner.parent = ob_test_room
ob_l_front_wall_corner.location = (3.0, -4.0, 0.0)
ob_l_front_wall_corner.lineart.crease_threshold = 0.0
ob_back_window.parent = ob_test_room
ob_back_window.location = (-5.0, 2.384e-07, 0.0)
ob_back_window.rotation_euler = (1.571, -0.0, 4.712)
ob_back_window.lineart.crease_threshold = 0.0
ob_l_window_b.parent = ob_test_room
ob_l_window_b.location = (3.0, 1.748e-07, 0.0)
ob_l_window_b.rotation_euler = (1.571, -0.0, 3.142)
ob_l_window_b.lineart.crease_threshold = 0.0
ob_l_window_a.parent = ob_test_room
ob_l_window_a.location = (-1.0, -1.748e-07, 0.0)
ob_l_window_a.rotation_euler = (1.571, -0.0, 3.142)
ob_l_window_a.lineart.crease_threshold = 0.0
ob_r_window_b.parent = ob_test_room
ob_r_window_b.location = (-1.0, -4.0, 0.0)
ob_r_window_b.rotation_euler = (1.571, -0.0, 0.0)
ob_r_window_b.lineart.crease_threshold = 0.0
ob_r_window_a.parent = ob_test_room
ob_r_window_a.location = (-5.0, -4.0, 0.0)
ob_r_window_a.rotation_euler = (1.571, -0.0, 0.0)
ob_r_window_a.lineart.crease_threshold = 0.0
ob_front_door.parent = ob_test_room
ob_front_door.location = (3.25, -8.146e-08, -1.222e-07)
ob_front_door.lineart.crease_threshold = 0.0
ob_floor.parent = ob_test_room
ob_floor.location = (1.0, -2.0, -0.25)
ob_floor.scale = (1.0, 1.0, 0.125)
ob_floor.lineart.crease_threshold = 0.0
ob_r_floor_fill_a.parent = ob_test_room
ob_r_floor_fill_a.location = (-1.0, 0.25, 0.0)
ob_r_floor_fill_a.lineart.crease_threshold = 0.0
ob_r_frontfloorfillcorner.parent = ob_test_room
ob_r_frontfloorfillcorner.location = (3.0, 0.0, 0.0)
ob_r_frontfloorfillcorner.lineart.crease_threshold = 0.0

# ---- collection membership
col_collection_1.objects.link(ob_test_room)
col_collection_1.objects.link(ob_ceiling)
col_collection_1.objects.link(ob_r_backfloorfillcorner)
col_collection_1.objects.link(ob_l_backfloorfillcorner)
col_collection_1.objects.link(ob_l_back_wall_corner)
col_collection_1.objects.link(ob_r__back_wall_corner)
col_collection_1.objects.link(ob_back_floor_fill)
col_collection_1.objects.link(ob_l_frontfloorfillcorner)
col_collection_1.objects.link(ob_front_floor_fill)
col_collection_1.objects.link(ob_l_floor_fill_a)
col_collection_1.objects.link(ob_l_floor_fill_b)
col_collection_1.objects.link(ob_r_floor_fill_b)
col_collection_1.objects.link(ob_r__front_wall_corner)
col_collection_1.objects.link(ob_l_front_wall_corner)
col_collection_1.objects.link(ob_back_window)
col_collection_1.objects.link(ob_l_window_b)
col_collection_1.objects.link(ob_l_window_a)
col_collection_1.objects.link(ob_r_window_b)
col_collection_1.objects.link(ob_r_window_a)
col_collection_1.objects.link(ob_front_door)
col_collection_1.objects.link(ob_floor)
col_collection_1.objects.link(ob_r_floor_fill_a)
col_collection_1.objects.link(ob_r_frontfloorfillcorner)

# ---- scene / render settings (as saved in the file)
scene.frame_start = 1; scene.frame_end = 250; scene.frame_set(1)
scene.render.engine = 'CYCLES'
scene.render.resolution_x = 1024
scene.render.resolution_y = 1024
scene.render.resolution_percentage = 50
scene.render.dither_intensity = 0.0
scene.cycles.use_denoising = False
scene.cycles.samples = 128
scene.cycles.sampling_pattern = 'TABULATED_SOBOL'
scene.cycles.use_adaptive_sampling = False
scene.cycles.use_light_tree = False
scene.cycles.blur_glossy = 0.0
scene.cycles.sample_clamp_indirect = 0.0
scene.view_settings.view_transform = 'Standard'
bpy.context.view_layer.update()

# ---- added for rendering (the .blend has no active camera and no usable light): camera, sun
cam_auto = bpy.data.cameras.new('AutoCamera')
cam_auto.lens = 50.0
cam_auto.sensor_width = 36.0
cam_auto.clip_end = 1000.0
ob_auto_camera = bpy.data.objects.new('AutoCamera', cam_auto)
scene.collection.objects.link(ob_auto_camera)
ob_auto_camera.location = (8.55912, -13.5609, 9.08229)
ob_auto_camera.rotation_euler = (1.09748, -7.21219e-08, 0.694738)
scene.camera = ob_auto_camera
light_auto_sun = bpy.data.lights.new('AutoSun', 'SUN')
light_auto_sun.energy = 3.0
light_auto_sun.angle = 0.0523599
ob_auto_sun = bpy.data.objects.new('AutoSun', light_auto_sun)
scene.collection.objects.link(ob_auto_sun)
ob_auto_sun.rotation_euler = (0.872665, 0.174533, 0.523599)
bpy.context.view_layer.update()
